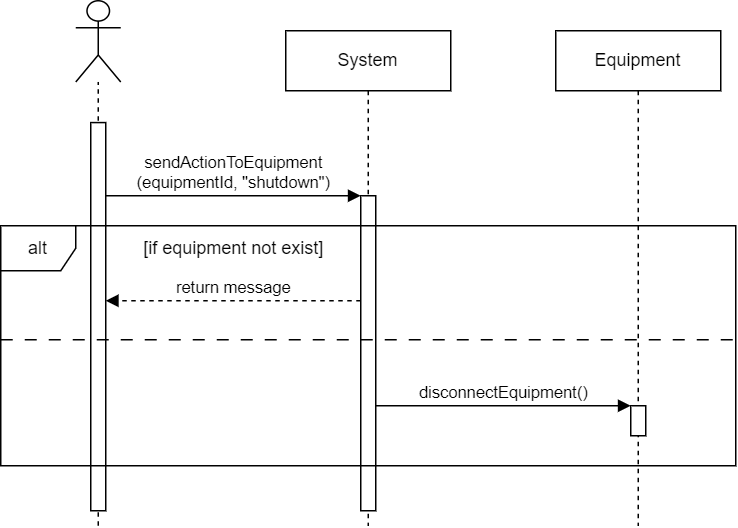

The diagram above was exported from draw.io. Its source (the exported page's mxGraphModel, read from the mxfile embedded in the PNG):
<mxGraphModel dx="819" dy="482" grid="1" gridSize="10" guides="1" tooltips="1" connect="1" arrows="1" fold="1" page="1" pageScale="1" pageWidth="1169" pageHeight="827" math="0" shadow="0">
  <root>
    <mxCell id="0" />
    <mxCell id="1" parent="0" />
    <mxCell id="v2xYKfJ7gYYdZ1pvrBDt-3" value="System" style="shape=umlLifeline;perimeter=lifelinePerimeter;whiteSpace=wrap;html=1;container=1;dropTarget=0;collapsible=0;recursiveResize=0;outlineConnect=0;portConstraint=eastwest;newEdgeStyle={&quot;edgeStyle&quot;:&quot;elbowEdgeStyle&quot;,&quot;elbow&quot;:&quot;vertical&quot;,&quot;curved&quot;:0,&quot;rounded&quot;:0};" parent="1" vertex="1">
      <mxGeometry x="510" y="120" width="110" height="330" as="geometry" />
    </mxCell>
    <mxCell id="OlnHRlsWasr_1V2to4AO-19" value="sendActionToEquipment&lt;div&gt;(equipmentId, &quot;shutdown&quot;)&lt;/div&gt;" style="html=1;verticalAlign=bottom;labelBackgroundColor=none;endArrow=block;endFill=1;rounded=0;" parent="v2xYKfJ7gYYdZ1pvrBDt-3" edge="1">
      <mxGeometry x="-0.0026" width="160" relative="1" as="geometry">
        <mxPoint x="-120" y="110" as="sourcePoint" />
        <mxPoint x="50" y="110" as="targetPoint" />
        <mxPoint as="offset" />
      </mxGeometry>
    </mxCell>
    <mxCell id="OlnHRlsWasr_1V2to4AO-18" value="" style="html=1;points=[[0,0,0,0,5],[0,1,0,0,-5],[1,0,0,0,5],[1,1,0,0,-5]];perimeter=orthogonalPerimeter;outlineConnect=0;targetShapes=umlLifeline;portConstraint=eastwest;newEdgeStyle={&quot;curved&quot;:0,&quot;rounded&quot;:0};" parent="v2xYKfJ7gYYdZ1pvrBDt-3" vertex="1">
      <mxGeometry x="50" y="110" width="10" height="210" as="geometry" />
    </mxCell>
    <mxCell id="v2xYKfJ7gYYdZ1pvrBDt-18" value="Equipment" style="shape=umlLifeline;perimeter=lifelinePerimeter;whiteSpace=wrap;html=1;container=1;dropTarget=0;collapsible=0;recursiveResize=0;outlineConnect=0;portConstraint=eastwest;newEdgeStyle={&quot;edgeStyle&quot;:&quot;elbowEdgeStyle&quot;,&quot;elbow&quot;:&quot;vertical&quot;,&quot;curved&quot;:0,&quot;rounded&quot;:0};" parent="1" vertex="1">
      <mxGeometry x="690" y="120" width="110" height="330" as="geometry" />
    </mxCell>
    <mxCell id="OlnHRlsWasr_1V2to4AO-20" value="" style="html=1;points=[[0,0,0,0,5],[0,1,0,0,-5],[1,0,0,0,5],[1,1,0,0,-5]];perimeter=orthogonalPerimeter;outlineConnect=0;targetShapes=umlLifeline;portConstraint=eastwest;newEdgeStyle={&quot;curved&quot;:0,&quot;rounded&quot;:0};" parent="v2xYKfJ7gYYdZ1pvrBDt-18" vertex="1">
      <mxGeometry x="50" y="250" width="10" height="20" as="geometry" />
    </mxCell>
    <mxCell id="OlnHRlsWasr_1V2to4AO-25" value="disconnectEquipment()" style="html=1;verticalAlign=bottom;labelBackgroundColor=none;endArrow=block;endFill=1;rounded=0;" parent="v2xYKfJ7gYYdZ1pvrBDt-18" edge="1">
      <mxGeometry x="-0.0026" width="160" relative="1" as="geometry">
        <mxPoint x="-120" y="250" as="sourcePoint" />
        <mxPoint x="50" y="250" as="targetPoint" />
        <mxPoint as="offset" />
      </mxGeometry>
    </mxCell>
    <mxCell id="OlnHRlsWasr_1V2to4AO-1" value="" style="shape=umlActor;verticalLabelPosition=bottom;verticalAlign=top;html=1;outlineConnect=0;" parent="1" vertex="1">
      <mxGeometry x="370" y="100" width="30" height="54.146341463414636" as="geometry" />
    </mxCell>
    <mxCell id="OlnHRlsWasr_1V2to4AO-5" value="" style="endArrow=none;dashed=1;html=1;strokeWidth=1;rounded=0;" parent="1" target="OlnHRlsWasr_1V2to4AO-1" edge="1">
      <mxGeometry width="50" height="50" relative="1" as="geometry">
        <mxPoint x="385" y="450" as="sourcePoint" />
        <mxPoint x="384.58" y="181.21951219512195" as="targetPoint" />
      </mxGeometry>
    </mxCell>
    <mxCell id="OlnHRlsWasr_1V2to4AO-15" value="" style="html=1;points=[[0,0,0,0,5],[0,1,0,0,-5],[1,0,0,0,5],[1,1,0,0,-5]];perimeter=orthogonalPerimeter;outlineConnect=0;targetShapes=umlLifeline;portConstraint=eastwest;newEdgeStyle={&quot;curved&quot;:0,&quot;rounded&quot;:0};" parent="1" vertex="1">
      <mxGeometry x="380" y="181.22" width="10" height="258.78" as="geometry" />
    </mxCell>
    <mxCell id="ux1NycOvTTPMhyKDWqfU-1" value="alt" style="shape=umlFrame;whiteSpace=wrap;html=1;pointerEvents=0;recursiveResize=0;container=1;collapsible=0;width=50;" parent="1" vertex="1">
      <mxGeometry x="320" y="250" width="490" height="160" as="geometry" />
    </mxCell>
    <mxCell id="ux1NycOvTTPMhyKDWqfU-2" value="[if equipment not exist]" style="text;html=1;align=center;verticalAlign=middle;resizable=0;points=[];autosize=1;strokeColor=none;fillColor=none;" parent="ux1NycOvTTPMhyKDWqfU-1" vertex="1">
      <mxGeometry x="85" width="140" height="30" as="geometry" />
    </mxCell>
    <mxCell id="ux1NycOvTTPMhyKDWqfU-3" value="return message" style="html=1;verticalAlign=bottom;labelBackgroundColor=none;endArrow=block;endFill=1;rounded=0;dashed=1;" parent="ux1NycOvTTPMhyKDWqfU-1" edge="1">
      <mxGeometry x="-0.0026" width="160" relative="1" as="geometry">
        <mxPoint x="240" y="50" as="sourcePoint" />
        <mxPoint x="70" y="50" as="targetPoint" />
        <mxPoint as="offset" />
      </mxGeometry>
    </mxCell>
    <mxCell id="ux1NycOvTTPMhyKDWqfU-4" value="" style="endArrow=none;dashed=1;html=1;strokeWidth=1;rounded=0;dashPattern=8 8;entryX=1;entryY=0.398;entryDx=0;entryDy=0;entryPerimeter=0;spacing=2;startSize=6;sourcePerimeterSpacing=0;targetPerimeterSpacing=0;" parent="ux1NycOvTTPMhyKDWqfU-1" edge="1">
      <mxGeometry width="50" height="50" relative="1" as="geometry">
        <mxPoint y="76.03" as="sourcePoint" />
        <mxPoint x="490" y="75.99799999999996" as="targetPoint" />
      </mxGeometry>
    </mxCell>
  </root>
</mxGraphModel>